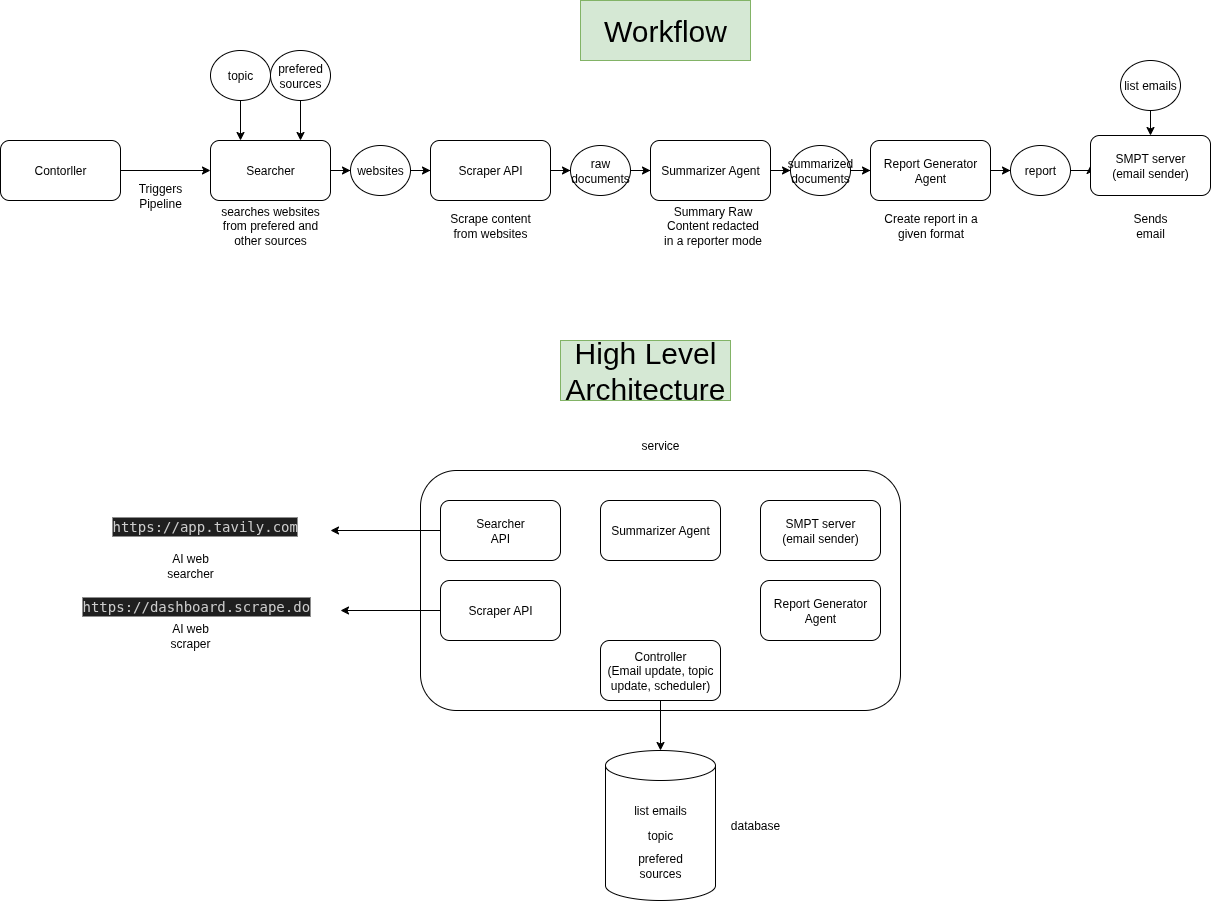

The diagram above was exported from draw.io. Its source (the exported page's mxGraphModel, read from the mxfile embedded in the PNG):
<mxGraphModel dx="2276" dy="1925" grid="1" gridSize="10" guides="1" tooltips="1" connect="1" arrows="1" fold="1" page="1" pageScale="1" pageWidth="850" pageHeight="1100" math="0" shadow="0">
  <root>
    <mxCell id="0" />
    <mxCell id="1" parent="0" />
    <mxCell id="PJ2a2OqfzcE5aiav7H6f-1" value="" style="shape=cylinder3;whiteSpace=wrap;html=1;boundedLbl=1;backgroundOutline=1;size=15;" vertex="1" parent="1">
      <mxGeometry x="235" y="380" width="110" height="150" as="geometry" />
    </mxCell>
    <mxCell id="PJ2a2OqfzcE5aiav7H6f-2" value="list emails" style="text;html=1;align=center;verticalAlign=middle;whiteSpace=wrap;rounded=0;" vertex="1" parent="1">
      <mxGeometry x="260" y="425" width="60" height="30" as="geometry" />
    </mxCell>
    <mxCell id="PJ2a2OqfzcE5aiav7H6f-3" value="topic" style="text;html=1;align=center;verticalAlign=middle;whiteSpace=wrap;rounded=0;" vertex="1" parent="1">
      <mxGeometry x="260" y="450" width="60" height="30" as="geometry" />
    </mxCell>
    <mxCell id="PJ2a2OqfzcE5aiav7H6f-4" value="prefered sources" style="text;html=1;align=center;verticalAlign=middle;whiteSpace=wrap;rounded=0;" vertex="1" parent="1">
      <mxGeometry x="260" y="480" width="60" height="30" as="geometry" />
    </mxCell>
    <mxCell id="PJ2a2OqfzcE5aiav7H6f-5" value="" style="rounded=1;whiteSpace=wrap;html=1;" vertex="1" parent="1">
      <mxGeometry x="50" y="100" width="480" height="240" as="geometry" />
    </mxCell>
    <mxCell id="PJ2a2OqfzcE5aiav7H6f-6" value="service" style="text;html=1;align=center;verticalAlign=middle;whiteSpace=wrap;rounded=0;" vertex="1" parent="1">
      <mxGeometry x="260" y="60" width="60" height="30" as="geometry" />
    </mxCell>
    <mxCell id="PJ2a2OqfzcE5aiav7H6f-9" style="edgeStyle=orthogonalEdgeStyle;rounded=0;orthogonalLoop=1;jettySize=auto;html=1;entryX=1;entryY=0.5;entryDx=0;entryDy=0;" edge="1" parent="1" source="PJ2a2OqfzcE5aiav7H6f-7" target="PJ2a2OqfzcE5aiav7H6f-8">
      <mxGeometry relative="1" as="geometry" />
    </mxCell>
    <mxCell id="PJ2a2OqfzcE5aiav7H6f-7" value="Searcher&lt;br&gt;API" style="rounded=1;whiteSpace=wrap;html=1;" vertex="1" parent="1">
      <mxGeometry x="70" y="130" width="120" height="60" as="geometry" />
    </mxCell>
    <UserObject label="&lt;div style=&quot;color: #cccccc;background-color: #1f1f1f;font-family: 'Droid Sans Mono', 'monospace', monospace;font-weight: normal;font-size: 14px;line-height: 19px;white-space: pre;&quot;&gt;&lt;div&gt;&lt;span style=&quot;color: #cccccc;&quot;&gt;https://app.tavily.com&lt;/span&gt;&lt;/div&gt;&lt;/div&gt;" link="&lt;div style=&quot;color: #cccccc;background-color: #1f1f1f;font-family: 'Droid Sans Mono', 'monospace', monospace;font-weight: normal;font-size: 14px;line-height: 19px;white-space: pre;&quot;&gt;&lt;div&gt;&lt;span style=&quot;color: #cccccc;&quot;&gt;https://app.tavily.com&lt;/span&gt;&lt;/div&gt;&lt;/div&gt;" id="PJ2a2OqfzcE5aiav7H6f-8">
      <mxCell style="text;whiteSpace=wrap;html=1;" vertex="1" parent="1">
        <mxGeometry x="-260" y="140" width="220" height="40" as="geometry" />
      </mxCell>
    </UserObject>
    <mxCell id="PJ2a2OqfzcE5aiav7H6f-10" value="AI web searcher" style="text;html=1;align=center;verticalAlign=middle;whiteSpace=wrap;rounded=0;" vertex="1" parent="1">
      <mxGeometry x="-210" y="180" width="60" height="30" as="geometry" />
    </mxCell>
    <mxCell id="PJ2a2OqfzcE5aiav7H6f-13" value="" style="edgeStyle=orthogonalEdgeStyle;rounded=0;orthogonalLoop=1;jettySize=auto;html=1;" edge="1" parent="1" source="PJ2a2OqfzcE5aiav7H6f-11" target="PJ2a2OqfzcE5aiav7H6f-12">
      <mxGeometry relative="1" as="geometry" />
    </mxCell>
    <mxCell id="PJ2a2OqfzcE5aiav7H6f-11" value="Scraper API" style="rounded=1;whiteSpace=wrap;html=1;" vertex="1" parent="1">
      <mxGeometry x="70" y="210" width="120" height="60" as="geometry" />
    </mxCell>
    <UserObject label="&lt;div style=&quot;color: #cccccc;background-color: #1f1f1f;font-family: 'Droid Sans Mono', 'monospace', monospace;font-weight: normal;font-size: 14px;line-height: 19px;white-space: pre;&quot;&gt;&lt;div&gt;&lt;span style=&quot;color: #cccccc;&quot;&gt;https://dashboard.scrape.do&lt;/span&gt;&lt;/div&gt;&lt;/div&gt;" link="&lt;div style=&quot;color: #cccccc;background-color: #1f1f1f;font-family: 'Droid Sans Mono', 'monospace', monospace;font-weight: normal;font-size: 14px;line-height: 19px;white-space: pre;&quot;&gt;&lt;div&gt;&lt;span style=&quot;color: #cccccc;&quot;&gt;https://dashboard.scrape.do&lt;/span&gt;&lt;/div&gt;&lt;/div&gt;" id="PJ2a2OqfzcE5aiav7H6f-12">
      <mxCell style="text;whiteSpace=wrap;html=1;" vertex="1" parent="1">
        <mxGeometry x="-290" y="220" width="260" height="40" as="geometry" />
      </mxCell>
    </UserObject>
    <mxCell id="PJ2a2OqfzcE5aiav7H6f-14" value="AI web scraper" style="text;html=1;align=center;verticalAlign=middle;whiteSpace=wrap;rounded=0;" vertex="1" parent="1">
      <mxGeometry x="-210" y="250" width="60" height="30" as="geometry" />
    </mxCell>
    <mxCell id="PJ2a2OqfzcE5aiav7H6f-15" value="Summarizer Agent" style="rounded=1;whiteSpace=wrap;html=1;" vertex="1" parent="1">
      <mxGeometry x="230" y="130" width="120" height="60" as="geometry" />
    </mxCell>
    <mxCell id="PJ2a2OqfzcE5aiav7H6f-16" value="Report Generator Agent" style="rounded=1;whiteSpace=wrap;html=1;" vertex="1" parent="1">
      <mxGeometry x="390" y="210" width="120" height="60" as="geometry" />
    </mxCell>
    <mxCell id="PJ2a2OqfzcE5aiav7H6f-17" value="SMPT server&lt;br&gt;(email sender)" style="rounded=1;whiteSpace=wrap;html=1;" vertex="1" parent="1">
      <mxGeometry x="390" y="130" width="120" height="60" as="geometry" />
    </mxCell>
    <mxCell id="PJ2a2OqfzcE5aiav7H6f-19" value="" style="edgeStyle=orthogonalEdgeStyle;rounded=0;orthogonalLoop=1;jettySize=auto;html=1;entryX=0.5;entryY=0;entryDx=0;entryDy=0;entryPerimeter=0;" edge="1" parent="1" source="PJ2a2OqfzcE5aiav7H6f-18" target="PJ2a2OqfzcE5aiav7H6f-1">
      <mxGeometry relative="1" as="geometry" />
    </mxCell>
    <mxCell id="PJ2a2OqfzcE5aiav7H6f-18" value="Controller&lt;br&gt;(Email update, topic update, scheduler)" style="rounded=1;whiteSpace=wrap;html=1;" vertex="1" parent="1">
      <mxGeometry x="230" y="270" width="120" height="60" as="geometry" />
    </mxCell>
    <mxCell id="PJ2a2OqfzcE5aiav7H6f-21" value="database" style="text;html=1;align=center;verticalAlign=middle;whiteSpace=wrap;rounded=0;" vertex="1" parent="1">
      <mxGeometry x="355" y="440" width="60" height="30" as="geometry" />
    </mxCell>
    <mxCell id="PJ2a2OqfzcE5aiav7H6f-22" value="Workflow" style="text;html=1;align=center;verticalAlign=middle;whiteSpace=wrap;rounded=0;strokeWidth=1;fillColor=#d5e8d4;strokeColor=#82b366;fontSize=30;" vertex="1" parent="1">
      <mxGeometry x="210" y="-370" width="170" height="60" as="geometry" />
    </mxCell>
    <mxCell id="PJ2a2OqfzcE5aiav7H6f-29" value="" style="edgeStyle=orthogonalEdgeStyle;rounded=0;orthogonalLoop=1;jettySize=auto;html=1;" edge="1" parent="1" source="PJ2a2OqfzcE5aiav7H6f-23" target="PJ2a2OqfzcE5aiav7H6f-28">
      <mxGeometry relative="1" as="geometry" />
    </mxCell>
    <mxCell id="PJ2a2OqfzcE5aiav7H6f-23" value="Searcher" style="rounded=1;whiteSpace=wrap;html=1;" vertex="1" parent="1">
      <mxGeometry x="-160" y="-230" width="120" height="60" as="geometry" />
    </mxCell>
    <mxCell id="PJ2a2OqfzcE5aiav7H6f-62" style="edgeStyle=orthogonalEdgeStyle;rounded=0;orthogonalLoop=1;jettySize=auto;html=1;entryX=0.25;entryY=0;entryDx=0;entryDy=0;" edge="1" parent="1" source="PJ2a2OqfzcE5aiav7H6f-24" target="PJ2a2OqfzcE5aiav7H6f-23">
      <mxGeometry relative="1" as="geometry" />
    </mxCell>
    <mxCell id="PJ2a2OqfzcE5aiav7H6f-24" value="topic" style="ellipse;whiteSpace=wrap;html=1;" vertex="1" parent="1">
      <mxGeometry x="-160" y="-320" width="60" height="50" as="geometry" />
    </mxCell>
    <mxCell id="PJ2a2OqfzcE5aiav7H6f-26" value="searches websites from prefered and other sources" style="text;html=1;align=center;verticalAlign=middle;whiteSpace=wrap;rounded=0;" vertex="1" parent="1">
      <mxGeometry x="-155" y="-160" width="110" height="30" as="geometry" />
    </mxCell>
    <mxCell id="PJ2a2OqfzcE5aiav7H6f-40" value="" style="edgeStyle=orthogonalEdgeStyle;rounded=0;orthogonalLoop=1;jettySize=auto;html=1;" edge="1" parent="1" source="PJ2a2OqfzcE5aiav7H6f-27" target="PJ2a2OqfzcE5aiav7H6f-39">
      <mxGeometry relative="1" as="geometry" />
    </mxCell>
    <mxCell id="PJ2a2OqfzcE5aiav7H6f-27" value="Scraper API" style="rounded=1;whiteSpace=wrap;html=1;" vertex="1" parent="1">
      <mxGeometry x="60" y="-230" width="120" height="60" as="geometry" />
    </mxCell>
    <mxCell id="PJ2a2OqfzcE5aiav7H6f-30" value="" style="edgeStyle=orthogonalEdgeStyle;rounded=0;orthogonalLoop=1;jettySize=auto;html=1;" edge="1" parent="1" source="PJ2a2OqfzcE5aiav7H6f-28" target="PJ2a2OqfzcE5aiav7H6f-27">
      <mxGeometry relative="1" as="geometry" />
    </mxCell>
    <mxCell id="PJ2a2OqfzcE5aiav7H6f-28" value="websites" style="ellipse;whiteSpace=wrap;html=1;" vertex="1" parent="1">
      <mxGeometry x="-20" y="-225" width="60" height="50" as="geometry" />
    </mxCell>
    <mxCell id="PJ2a2OqfzcE5aiav7H6f-34" value="Scrape content from websites" style="text;html=1;align=center;verticalAlign=middle;whiteSpace=wrap;rounded=0;" vertex="1" parent="1">
      <mxGeometry x="75" y="-160" width="90" height="30" as="geometry" />
    </mxCell>
    <mxCell id="PJ2a2OqfzcE5aiav7H6f-61" style="edgeStyle=orthogonalEdgeStyle;rounded=0;orthogonalLoop=1;jettySize=auto;html=1;entryX=0.75;entryY=0;entryDx=0;entryDy=0;" edge="1" parent="1" source="PJ2a2OqfzcE5aiav7H6f-35" target="PJ2a2OqfzcE5aiav7H6f-23">
      <mxGeometry relative="1" as="geometry" />
    </mxCell>
    <mxCell id="PJ2a2OqfzcE5aiav7H6f-35" value="prefered sources" style="ellipse;whiteSpace=wrap;html=1;" vertex="1" parent="1">
      <mxGeometry x="-100" y="-320" width="60" height="50" as="geometry" />
    </mxCell>
    <mxCell id="PJ2a2OqfzcE5aiav7H6f-46" value="" style="edgeStyle=orthogonalEdgeStyle;rounded=0;orthogonalLoop=1;jettySize=auto;html=1;" edge="1" parent="1" source="PJ2a2OqfzcE5aiav7H6f-38" target="PJ2a2OqfzcE5aiav7H6f-44">
      <mxGeometry relative="1" as="geometry" />
    </mxCell>
    <mxCell id="PJ2a2OqfzcE5aiav7H6f-38" value="Summarizer Agent" style="rounded=1;whiteSpace=wrap;html=1;" vertex="1" parent="1">
      <mxGeometry x="280" y="-230" width="120" height="60" as="geometry" />
    </mxCell>
    <mxCell id="PJ2a2OqfzcE5aiav7H6f-41" value="" style="edgeStyle=orthogonalEdgeStyle;rounded=0;orthogonalLoop=1;jettySize=auto;html=1;" edge="1" parent="1" source="PJ2a2OqfzcE5aiav7H6f-39" target="PJ2a2OqfzcE5aiav7H6f-38">
      <mxGeometry relative="1" as="geometry" />
    </mxCell>
    <mxCell id="PJ2a2OqfzcE5aiav7H6f-39" value="raw documents" style="ellipse;whiteSpace=wrap;html=1;" vertex="1" parent="1">
      <mxGeometry x="200" y="-225" width="60" height="50" as="geometry" />
    </mxCell>
    <mxCell id="PJ2a2OqfzcE5aiav7H6f-42" value="Summary Raw Content redacted in a reporter mode" style="text;html=1;align=center;verticalAlign=middle;whiteSpace=wrap;rounded=0;" vertex="1" parent="1">
      <mxGeometry x="290" y="-160" width="105" height="30" as="geometry" />
    </mxCell>
    <mxCell id="PJ2a2OqfzcE5aiav7H6f-49" value="" style="edgeStyle=orthogonalEdgeStyle;rounded=0;orthogonalLoop=1;jettySize=auto;html=1;" edge="1" parent="1" source="PJ2a2OqfzcE5aiav7H6f-43" target="PJ2a2OqfzcE5aiav7H6f-48">
      <mxGeometry relative="1" as="geometry" />
    </mxCell>
    <mxCell id="PJ2a2OqfzcE5aiav7H6f-43" value="Report Generator Agent" style="rounded=1;whiteSpace=wrap;html=1;" vertex="1" parent="1">
      <mxGeometry x="500" y="-230" width="120" height="60" as="geometry" />
    </mxCell>
    <mxCell id="PJ2a2OqfzcE5aiav7H6f-45" value="" style="edgeStyle=orthogonalEdgeStyle;rounded=0;orthogonalLoop=1;jettySize=auto;html=1;" edge="1" parent="1" source="PJ2a2OqfzcE5aiav7H6f-44" target="PJ2a2OqfzcE5aiav7H6f-43">
      <mxGeometry relative="1" as="geometry" />
    </mxCell>
    <mxCell id="PJ2a2OqfzcE5aiav7H6f-44" value="summarized documents" style="ellipse;whiteSpace=wrap;html=1;" vertex="1" parent="1">
      <mxGeometry x="420" y="-225" width="60" height="50" as="geometry" />
    </mxCell>
    <mxCell id="PJ2a2OqfzcE5aiav7H6f-47" value="Create report in a given format" style="text;html=1;align=center;verticalAlign=middle;whiteSpace=wrap;rounded=0;" vertex="1" parent="1">
      <mxGeometry x="507.5" y="-160" width="105" height="30" as="geometry" />
    </mxCell>
    <mxCell id="PJ2a2OqfzcE5aiav7H6f-52" value="" style="edgeStyle=orthogonalEdgeStyle;rounded=0;orthogonalLoop=1;jettySize=auto;html=1;" edge="1" parent="1" source="PJ2a2OqfzcE5aiav7H6f-48" target="PJ2a2OqfzcE5aiav7H6f-51">
      <mxGeometry relative="1" as="geometry" />
    </mxCell>
    <mxCell id="PJ2a2OqfzcE5aiav7H6f-48" value="report" style="ellipse;whiteSpace=wrap;html=1;" vertex="1" parent="1">
      <mxGeometry x="640" y="-225" width="60" height="50" as="geometry" />
    </mxCell>
    <mxCell id="PJ2a2OqfzcE5aiav7H6f-51" value="SMPT server&lt;br&gt;(email sender)" style="rounded=1;whiteSpace=wrap;html=1;" vertex="1" parent="1">
      <mxGeometry x="720" y="-235" width="120" height="60" as="geometry" />
    </mxCell>
    <mxCell id="PJ2a2OqfzcE5aiav7H6f-53" value="Sends email" style="text;html=1;align=center;verticalAlign=middle;whiteSpace=wrap;rounded=0;" vertex="1" parent="1">
      <mxGeometry x="750" y="-160" width="60" height="30" as="geometry" />
    </mxCell>
    <mxCell id="PJ2a2OqfzcE5aiav7H6f-56" style="edgeStyle=orthogonalEdgeStyle;rounded=0;orthogonalLoop=1;jettySize=auto;html=1;entryX=0.5;entryY=0;entryDx=0;entryDy=0;" edge="1" parent="1" source="PJ2a2OqfzcE5aiav7H6f-54" target="PJ2a2OqfzcE5aiav7H6f-51">
      <mxGeometry relative="1" as="geometry" />
    </mxCell>
    <mxCell id="PJ2a2OqfzcE5aiav7H6f-54" value="list emails" style="ellipse;whiteSpace=wrap;html=1;" vertex="1" parent="1">
      <mxGeometry x="750" y="-310" width="60" height="50" as="geometry" />
    </mxCell>
    <mxCell id="PJ2a2OqfzcE5aiav7H6f-58" style="edgeStyle=orthogonalEdgeStyle;rounded=0;orthogonalLoop=1;jettySize=auto;html=1;entryX=0;entryY=0.5;entryDx=0;entryDy=0;" edge="1" parent="1" source="PJ2a2OqfzcE5aiav7H6f-57" target="PJ2a2OqfzcE5aiav7H6f-23">
      <mxGeometry relative="1" as="geometry" />
    </mxCell>
    <mxCell id="PJ2a2OqfzcE5aiav7H6f-57" value="Contorller" style="rounded=1;whiteSpace=wrap;html=1;" vertex="1" parent="1">
      <mxGeometry x="-370" y="-230" width="120" height="60" as="geometry" />
    </mxCell>
    <mxCell id="PJ2a2OqfzcE5aiav7H6f-63" value="Triggers Pipeline" style="text;html=1;align=center;verticalAlign=middle;whiteSpace=wrap;rounded=0;" vertex="1" parent="1">
      <mxGeometry x="-240" y="-190" width="60" height="30" as="geometry" />
    </mxCell>
    <mxCell id="PJ2a2OqfzcE5aiav7H6f-64" value="High Level Architecture" style="text;html=1;align=center;verticalAlign=middle;whiteSpace=wrap;rounded=0;strokeWidth=1;fillColor=#d5e8d4;strokeColor=#82b366;fontSize=30;" vertex="1" parent="1">
      <mxGeometry x="190" y="-30" width="170" height="60" as="geometry" />
    </mxCell>
  </root>
</mxGraphModel>